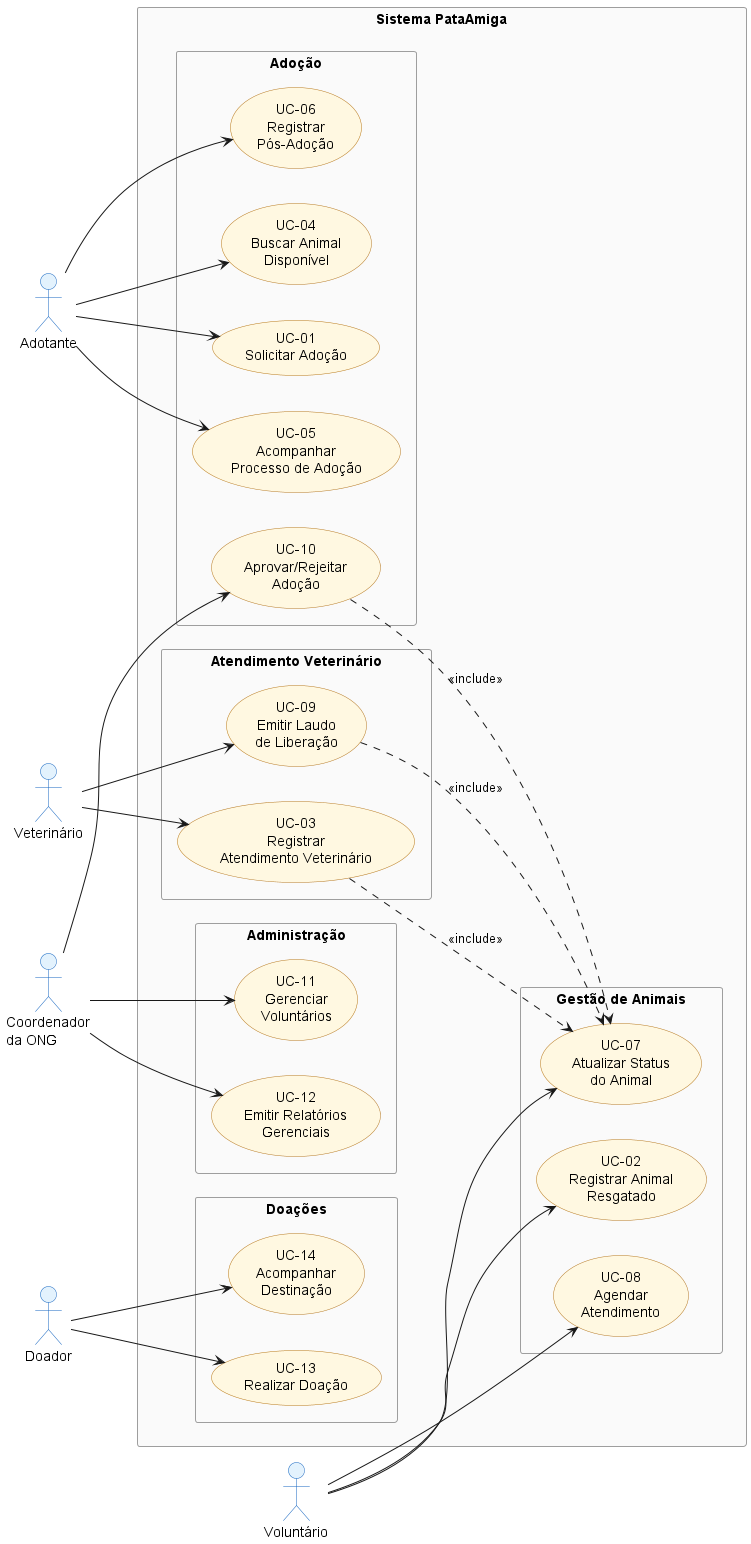

The diagram above was rendered by PlantUML. Its source (embedded in the PNG):
@startuml 01-caso-de-uso
' PataAmiga — Diagrama de Casos de Uso (seção 2.2 do template)

left to right direction
skinparam packageStyle rectangle
skinparam shadowing false
skinparam actor {
  BackgroundColor #E3F2FD
  BorderColor #1565C0
}
skinparam usecase {
  BackgroundColor #FFF8E1
  BorderColor #B7791F
}
skinparam package {
  BackgroundColor #FAFAFA
  BorderColor #9E9E9E
}

actor Adotante
actor Voluntário as Voluntario
actor Veterinário as Veterinario
actor "Coordenador\nda ONG" as Coordenador
actor Doador

rectangle "Sistema PataAmiga" {

  package "Adoção" {
    usecase "UC-04\nBuscar Animal\nDisponível" as UC04
    usecase "UC-01\nSolicitar Adoção" as UC01
    usecase "UC-05\nAcompanhar\nProcesso de Adoção" as UC05
    usecase "UC-06\nRegistrar\nPós-Adoção" as UC06
    usecase "UC-10\nAprovar/Rejeitar\nAdoção" as UC10
  }

  package "Gestão de Animais" {
    usecase "UC-02\nRegistrar Animal\nResgatado" as UC02
    usecase "UC-07\nAtualizar Status\ndo Animal" as UC07
    usecase "UC-08\nAgendar\nAtendimento" as UC08
  }

  package "Atendimento Veterinário" {
    usecase "UC-03\nRegistrar\nAtendimento Veterinário" as UC03
    usecase "UC-09\nEmitir Laudo\nde Liberação" as UC09
  }

  package "Administração" {
    usecase "UC-11\nGerenciar\nVoluntários" as UC11
    usecase "UC-12\nEmitir Relatórios\nGerenciais" as UC12
  }

  package "Doações" {
    usecase "UC-13\nRealizar Doação" as UC13
    usecase "UC-14\nAcompanhar\nDestinação" as UC14
  }
}

' Atores → Casos de Uso
Adotante    --> UC04
Adotante    --> UC01
Adotante    --> UC05
Adotante    --> UC06

Voluntario  --> UC02
Voluntario  --> UC07
Voluntario  --> UC08

Veterinario --> UC03
Veterinario --> UC09

Coordenador --> UC10
Coordenador --> UC11
Coordenador --> UC12

Doador      --> UC13
Doador      --> UC14

' Relacionamentos entre casos de uso (include — sempre executados como parte do fluxo)
UC03 ..> UC07 : <<include>>
UC09 ..> UC07 : <<include>>
UC10 ..> UC07 : <<include>>

@enduml